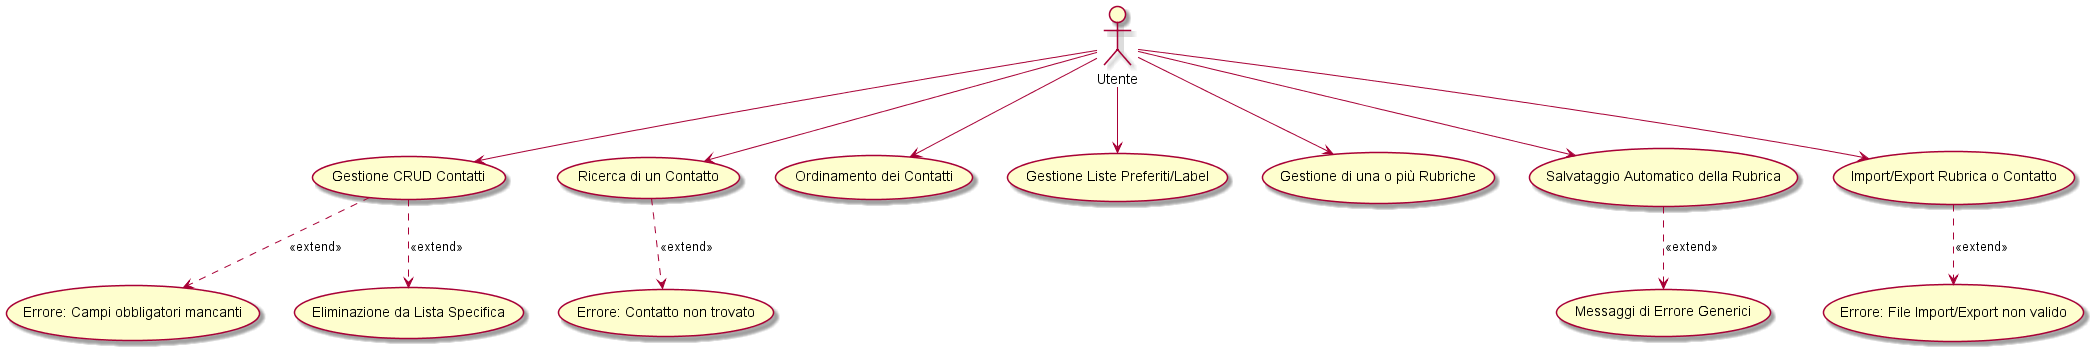

The diagram above was rendered by PlantUML. Its source (embedded in the PNG):
@startuml
actor "Utente" as User

' Casi d'uso principali
usecase "Gestione CRUD Contatti" as UC1
usecase "Ricerca di un Contatto" as UC2
usecase "Ordinamento dei Contatti" as UC3
usecase "Gestione Liste Preferiti/Label" as UC4
usecase "Gestione di una o più Rubriche" as UC5
usecase "Salvataggio Automatico della Rubrica" as UC6
usecase "Import/Export Rubrica o Contatto" as UC7

' Casi alternativi ed estensioni
usecase "Errore: Campi obbligatori mancanti" as Alt1
usecase "Errore: Contatto non trovato" as Alt2
usecase "Eliminazione da Lista Specifica" as Alt3
usecase "Errore: File Import/Export non valido" as Alt4
usecase "Messaggi di Errore Generici" as Alt5

' Relazioni principali tra attore e casi d'uso
User --> UC1
User --> UC2
User --> UC3
User --> UC4
User --> UC5
User --> UC6
User --> UC7

' Relazioni estese e alternative
UC1 ..> Alt1 : <<extend>>
UC2 ..> Alt2 : <<extend>>
UC1 ..> Alt3 : <<extend>>
UC7 ..> Alt4 : <<extend>>
UC6 ..> Alt5 : <<extend>>

@enduml